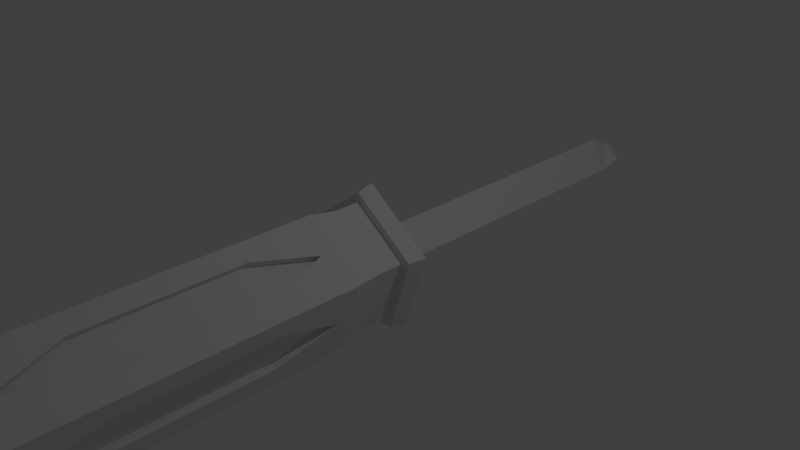# Source: screwdriver.blend  (saved by Blender 2.76.0; exported with 4.5.12 LTS)
import bpy
from mathutils import Matrix  # noqa: F401  (used for matrix-valued properties, if any)

bpy.ops.wm.read_factory_settings(use_empty=True)
scene = bpy.context.scene
scene.name = 'Scene'

# ---- collections
col_collection_1 = bpy.data.collections.new('Collection 1'); scene.collection.children.link(col_collection_1)
col_collection_2 = bpy.data.collections.new('Collection 2'); scene.collection.children.link(col_collection_2)

# ---- materials (node trees are filled in below, after node groups)
mat_material = bpy.data.materials.new('Material')
mat_material.alpha_threshold = 0.0
mat_material.use_transparent_shadow = False
mat_material.roughness = 0.5
mat_material.line_color = (0.0, 0.0, 0.0, 1.0)

# ---- material node trees

# ---- world
world_world = bpy.data.worlds.new('World'); scene.world = world_world
world_world.color = (0.05088, 0.05088, 0.05088)
world_world.use_sun_shadow = False
world_world.sun_shadow_jitter_overblur = 0.0
world_world.cycles.sampling_method = 'MANUAL'
world_world.cycles.sample_map_resolution = 256

# ---- cameras
cam_camera = bpy.data.cameras.new('Camera')
cam_camera.clip_end = 100.0
cam_camera.lens = 35.0
cam_camera.sensor_width = 32.0
cam_camera.sensor_height = 18.0
cam_camera.ortho_scale = 7.314
cam_camera.dof.focus_distance = 0.0
cam_camera.dof.aperture_fstop = 128.0

# ---- lights
light_lamp = bpy.data.lights.new('Lamp', 'POINT')
light_lamp.transmission_factor = 0.0
light_lamp.cutoff_distance = 30.0
light_lamp.energy = 100.0
light_lamp.shadow_buffer_clip_start = 1.001
light_lamp.shadow_soft_size = 0.1
light_lamp.shadow_maximum_resolution = 0.006
light_lamp.use_absolute_resolution = True
light_lamp.cycles.use_multiple_importance_sampling = False

# ---- meshes
me_circle = bpy.data.meshes.new('Circle')
me_circle.from_pydata([(4.962e-09, 0.4801, 0.9267), (-0.4158, -0.2401, 0.9267), (0.4158, -0.2401, 0.9267), (-0.4158, -0.2401, -6.954), (4.962e-09, 0.4801, -6.954), (0.4158, -0.2401, -6.954), (-0.4158, -0.1167, -7.519), (4.962e-09, 0.2334, -7.519), (0.4158, -0.1167, -7.519), (0.0, 1.647, 0.8085), (-1.567, 0.509, 0.8085), (-0.9682, -1.333, 0.8085), (0.9682, -1.333, 0.8085), (1.567, 0.509, 0.8085), (2.272e-09, 1.552, 1.182), (-1.476, 0.4796, 1.182), (-0.9122, -1.256, 1.182), (0.9122, -1.256, 1.182), (1.476, 0.4796, 1.182), (9.94e-09, 1.342, 1.182), (-1.276, 0.4147, 1.182), (-0.7887, -1.086, 1.182), (0.7887, -1.086, 1.182), (1.276, 0.4147, 1.182), (9.94e-09, 1.342, 1.815), (-1.276, 0.4147, 1.815), (-0.7887, -1.086, 1.815), (0.7887, -1.086, 1.815), (1.276, 0.4147, 1.815), (1.085e-08, 1.464, 2.414), (-1.393, 0.4525, 2.414), (-0.8607, -1.185, 2.414), (0.8607, -1.185, 2.414), (1.393, 0.4525, 2.414), (1.085e-08, 1.464, 9.259), (-1.393, 0.4525, 9.259), (-0.8607, -1.185, 9.259), (0.8607, -1.185, 9.259), (1.393, 0.4525, 9.259), (6.342e-09, 1.248, 9.673), (-1.187, 0.3856, 9.673), (-0.7335, -1.01, 9.673), (0.7335, -1.01, 9.673), (1.187, 0.3856, 9.673), (2.086e-08, 0.6978, 9.855), (-0.6637, 0.2156, 9.855), (-0.4102, -0.5646, 9.855), (0.4102, -0.5646, 9.855), (0.6637, 0.2156, 9.855), (-0.6963, 0.9584, 2.728), (-1.127, -0.3661, 2.728), (9.819e-08, -1.185, 2.728), (1.127, -0.3661, 2.728), (0.6963, 0.9584, 2.728), (-0.6963, 0.9584, 8.945), (-1.127, -0.3661, 8.945), (9.819e-08, -1.185, 8.945), (1.127, -0.3661, 8.945), (0.6963, 0.9584, 8.945), (0.8607, -1.185, 5.837), (1.393, 0.4525, 5.837), (-1.393, 0.4525, 5.837), (-0.8607, -1.185, 5.837), (1.085e-08, 1.464, 5.837), (0.9476, 0.5722, 5.837), (0.97, -0.3152, 4.125), (-0.2513, 1.078, 5.837), (9.819e-08, -1.02, 4.125), (-0.3482, 1.211, 2.414), (-1.26, 0.04321, 2.414), (-0.4303, -1.185, 2.414), (0.9937, -0.7753, 2.414), (1.044, 0.7054, 2.414), (-0.3482, 1.211, 9.259), (-1.26, 0.04321, 9.259), (-0.4303, -1.185, 9.259), (0.9937, -0.7753, 9.259), (1.044, 0.7054, 9.259), (0.8607, -1.185, 7.548), (1.393, 0.4525, 4.125), (-1.393, 0.4525, 7.548), (-0.8607, -1.185, 4.125), (1.085e-08, 1.464, 4.125), (-1.044, 0.7054, 2.414), (-0.9937, -0.7753, 2.414), (0.4303, -1.185, 2.414), (1.26, 0.04321, 2.414), (0.3482, 1.211, 2.414), (-1.044, 0.7054, 9.259), (-0.9937, -0.7753, 9.259), (0.4303, -1.185, 9.259), (1.26, 0.04321, 9.259), (0.3482, 1.211, 9.259), (0.8607, -1.185, 4.125), (1.393, 0.4525, 7.548), (-1.393, 0.4525, 4.125), (-0.8607, -1.185, 7.548), (1.085e-08, 1.464, 7.548), (0.5995, 0.8251, 5.837), (0.5995, 0.8251, 4.125), (-1.044, 0.7054, 5.837), (-0.3482, 1.211, 5.837), (0.4303, -1.185, 5.837), (-0.4303, -1.185, 5.837), (0.3482, 1.211, 5.837), (1.044, 0.7054, 5.837), (-0.5995, 0.8251, 5.837), (-0.5995, 0.8251, 4.125), (-0.9937, -0.7753, 5.837), (-1.26, 0.04321, 5.837), (1.26, 0.04321, 5.837), (0.9937, -0.7753, 5.837), (0.9937, -0.7753, 4.125), (1.26, 0.04321, 4.125), (1.26, 0.04321, 7.548), (-1.26, 0.04321, 4.125), (-0.9937, -0.7753, 4.125), (-0.9937, -0.7753, 7.548), (1.044, 0.7054, 4.125), (0.3482, 1.211, 4.125), (0.3482, 1.211, 7.548), (-0.4303, -1.185, 4.125), (0.4303, -1.185, 4.125), (0.4303, -1.185, 7.548), (-0.3482, 1.211, 4.125), (-1.044, 0.7054, 4.125), (-1.044, 0.7054, 7.548), (-0.3482, 1.211, 7.548), (-0.4303, -1.185, 7.548), (1.044, 0.7054, 7.548), (-1.26, 0.04321, 7.548), (0.9937, -0.7753, 7.548), (-0.97, -0.3152, 4.125), (-0.97, -0.3152, 5.837), (-1.103, 0.09411, 5.837), (-0.97, -0.3152, 7.548), (-0.837, -0.7244, 5.837), (-1.103, 0.09411, 4.125), (-0.837, -0.7244, 4.125), (-0.837, -0.7244, 7.548), (-1.103, 0.09411, 7.548), (-0.97, -0.3152, 8.945), (-0.97, -0.3152, 2.728), (-0.5995, 0.8251, 7.548), (-0.9476, 0.5722, 5.837), (-0.2513, 1.078, 4.125), (-0.9476, 0.5722, 4.125), (-0.9476, 0.5722, 7.548), (-0.2513, 1.078, 7.548), (-0.5995, 0.8251, 2.728), (-0.5995, 0.8251, 8.945), (0.5995, 0.8251, 7.548), (0.2513, 1.078, 5.837), (0.9476, 0.5722, 4.125), (0.2513, 1.078, 4.125), (0.2513, 1.078, 7.548), (0.9476, 0.5722, 7.548), (0.5995, 0.8251, 8.945), (0.5995, 0.8251, 2.728), (0.97, -0.3152, 5.837), (0.837, -0.7244, 5.837), (0.97, -0.3152, 7.548), (1.103, 0.09411, 5.837), (0.837, -0.7244, 4.125), (1.103, 0.09411, 4.125), (1.103, 0.09411, 7.548), (0.837, -0.7244, 7.548), (0.97, -0.3152, 8.945), (0.97, -0.3152, 2.728), (9.819e-08, -1.02, 5.837), (-0.4303, -1.02, 5.837), (9.819e-08, -1.02, 7.548), (0.4303, -1.02, 5.837), (-0.4303, -1.02, 4.125), (0.4303, -1.02, 4.125), (0.4303, -1.02, 7.548), (-0.4303, -1.02, 7.548), (9.819e-08, -1.02, 2.728), (9.819e-08, -1.02, 8.945), (-0.1502, -0.04216, -7.841), (1.792e-09, 0.08432, -7.841), (0.1502, -0.04216, -7.841)], [], [(1, 2, 0), (5, 8, 7, 4), (2, 5, 4, 0), (1, 3, 5, 2), (0, 4, 3, 1), (7, 8, 181, 180), (3, 6, 8, 5), (4, 7, 6, 3), (13, 18, 17, 12), (11, 16, 15, 10), (9, 14, 18, 13), (12, 17, 16, 11), (10, 15, 14, 9), (15, 20, 19, 14), (18, 23, 22, 17), (16, 21, 20, 15), (14, 19, 23, 18), (17, 22, 21, 16), (21, 26, 25, 20), (19, 24, 28, 23), (22, 27, 26, 21), (20, 25, 24, 19), (23, 28, 27, 22), (27, 32, 85, 51, 70, 31, 26), (25, 30, 83, 49, 68, 29, 24), (28, 33, 86, 52, 71, 32, 27), (26, 31, 84, 50, 69, 30, 25), (24, 29, 87, 53, 72, 33, 28), (131, 76, 37, 78), (130, 74, 35, 80), (129, 77, 38, 94), (128, 75, 36, 96), (127, 73, 34, 97), (34, 39, 43, 38, 77, 58, 92), (37, 42, 41, 36, 75, 56, 90), (35, 40, 39, 34, 73, 54, 88), (38, 43, 42, 37, 76, 57, 91), (36, 41, 40, 35, 74, 55, 89), (43, 48, 47, 42), (41, 46, 45, 40), (39, 44, 48, 43), (42, 47, 46, 41), (40, 45, 44, 39), (45, 46, 47, 48, 44), (10, 9, 13, 12, 11), (54, 150, 147, 126), (124, 101, 63, 82), (102, 172, 174, 122), (121, 103, 62, 81), (118, 153, 64, 105), (118, 105, 60, 79), (130, 140, 141, 55), (115, 109, 61, 95), (114, 165, 162, 110), (112, 111, 59, 93), (71, 112, 93, 32), (79, 60, 110, 113), (33, 79, 113, 86), (94, 38, 91, 114), (60, 94, 114, 110), (52, 168, 163, 112), (108, 136, 138, 116), (50, 84, 116), (69, 115, 95, 30), (81, 62, 108, 116), (31, 81, 116, 84), (69, 50, 115), (96, 36, 89, 117), (62, 96, 117, 108), (116, 138, 142, 50), (109, 134, 140, 130), (72, 118, 79, 33), (82, 63, 104, 119), (29, 82, 119, 87), (55, 141, 139, 117), (97, 34, 92, 120), (63, 97, 120, 104), (53, 158, 153, 118), (89, 55, 117), (70, 121, 81, 31), (93, 59, 102, 122), (32, 93, 122, 85), (74, 130, 55), (78, 37, 90, 123), (59, 78, 123, 102), (125, 146, 149, 49), (68, 124, 82, 29), (95, 61, 100, 125), (30, 95, 125, 83), (127, 148, 150, 54), (80, 35, 88, 126), (61, 80, 126, 100), (126, 147, 144, 100), (73, 127, 54), (124, 145, 66, 101), (101, 127, 97, 63), (88, 54, 126), (123, 175, 172, 102), (103, 128, 96, 62), (101, 66, 148, 127), (129, 156, 157, 58), (105, 129, 94, 60), (49, 83, 125), (50, 142, 137, 115), (109, 130, 80, 61), (68, 49, 124), (112, 163, 160, 111), (111, 131, 78, 59), (75, 128, 56), (90, 56, 123), (76, 131, 57), (91, 57, 114), (131, 166, 167, 57), (77, 129, 58), (92, 58, 120), (72, 53, 118), (53, 87, 119), (58, 157, 155, 120), (70, 51, 121), (51, 85, 122), (71, 52, 112), (52, 86, 113), (138, 136, 133, 132), (132, 133, 134, 137), (136, 139, 135, 133), (132, 137, 142, 138), (135, 139, 141, 140), (133, 135, 140, 134), (115, 137, 134, 109), (117, 139, 136, 108), (146, 144, 106, 107), (107, 106, 66, 145), (143, 147, 150, 148), (144, 147, 143, 106), (106, 143, 148, 66), (107, 145, 149, 146), (49, 149, 145, 124), (100, 144, 146, 125), (154, 152, 98, 99), (99, 98, 64, 153), (152, 155, 151, 98), (98, 151, 156, 64), (155, 157, 156), (153, 158, 154), (119, 154, 158, 53), (105, 64, 156, 129), (120, 155, 152, 104), (104, 152, 154, 119), (164, 162, 159, 65), (65, 159, 160, 163), (162, 165, 161, 159), (159, 161, 166, 160), (166, 165, 167), (163, 168, 164), (113, 164, 168, 52), (57, 167, 165, 114), (111, 160, 166, 131), (110, 162, 164, 113), (174, 172, 169, 67), (67, 169, 170, 173), (172, 175, 171, 169), (169, 171, 176, 170), (176, 175, 178), (174, 173, 177), (122, 174, 177, 51), (51, 177, 173, 121), (128, 176, 178, 56), (103, 170, 176, 128), (56, 178, 175, 123), (121, 173, 170, 103), (179, 180, 181), (8, 6, 179, 181), (6, 7, 180, 179)])
_uv = me_circle.uv_layers.new(name='UVMap')
_uv.uv.foreach_set('vector', [0.9768, 0.3371, 0.9277, 0.3654, 0.9768, 0.3937, 0.9413, 0.2722, 0.9362, 0.213, 0.8991, 0.213, 0.889, 0.272, 0.9535, 0.6139, 0.9535, 0.401, 0.9327, 0.4009, 0.9327, 0.6138, 0.9111, 0.6139, 0.911, 0.4009, 0.8885, 0.4009, 0.8886, 0.6139, 0.9327, 0.6139, 0.9327, 0.4009, 0.9111, 0.401, 0.9111, 0.6139, 0.8991, 0.213, 0.9362, 0.213, 0.9362, 0.213, 0.8991, 0.213, 0.911, 0.4009, 0.9111, 0.3774, 0.8886, 0.3775, 0.8885, 0.4009, 0.9327, 0.4009, 0.9282, 0.3774, 0.9134, 0.3774, 0.9111, 0.401, 0.5767, 0.6724, 0.5511, 0.6765, 0.5511, 0.8004, 0.5767, 0.8039, 0.7658, 0.4137, 0.7401, 0.4174, 0.7401, 0.5414, 0.7658, 0.5453, 0.5511, 0.6724, 0.5256, 0.6763, 0.5256, 0.8003, 0.5511, 0.804, 0.2721, 0.8082, 0.2976, 0.8042, 0.2976, 0.6803, 0.2721, 0.6767, 0.3232, 0.6767, 0.2976, 0.6799, 0.2976, 0.803, 0.3232, 0.8074, 0.6593, 0.4137, 0.6637, 0.4001, 0.6004, 0.3133, 0.5861, 0.3133, 0.6593, 0.213, 0.6637, 0.2266, 0.7661, 0.2597, 0.7777, 0.2513, 0.7777, 0.3754, 0.7661, 0.367, 0.6637, 0.4001, 0.6593, 0.4137, 0.5861, 0.3133, 0.6004, 0.3133, 0.6637, 0.2266, 0.6593, 0.213, 0.7777, 0.2513, 0.7661, 0.2597, 0.7661, 0.367, 0.7777, 0.3754, 0.1222, 0.0, 0.1222, 0.04299, 0.2298, 0.04308, 0.2298, 9.851e-05, 0.005057, 2.605e-05, 0.005057, 0.04304, 0.1127, 0.04301, 0.1127, 0.0, 0.347, 0.5773, 0.347, 0.5342, 0.2395, 0.5343, 0.2395, 0.5773, 0.4736, 0.0, 0.4736, 0.04301, 0.5804, 0.04317, 0.5804, 0.000156, 0.3574, 7.666e-05, 0.3574, 0.04309, 0.4649, 0.04301, 0.4649, 0.0, 0.347, 0.5342, 0.3522, 0.4935, 0.3229, 0.4935, 0.2935, 0.4723, 0.2642, 0.4936, 0.2349, 0.4936, 0.2395, 0.5343, 0.4736, 0.04301, 0.4695, 0.0837, 0.4987, 0.08374, 0.5278, 0.1051, 0.557, 0.08383, 0.5861, 0.08387, 0.5804, 0.04317, 0.3574, 0.04309, 0.3522, 0.08376, 0.3815, 0.08374, 0.4109, 0.105, 0.4402, 0.0837, 0.4695, 0.08368, 0.4649, 0.04301, 0.1222, 0.04299, 0.1174, 0.08347, 0.1468, 0.0835, 0.1761, 0.1048, 0.2055, 0.08355, 0.2349, 0.08358, 0.2298, 0.04308, 0.005057, 0.04304, 2.847e-08, 0.08374, 0.02936, 0.08373, 0.05871, 0.105, 0.08807, 0.08372, 0.1174, 0.08371, 0.1127, 0.04301, 0.4402, 0.4326, 0.4402, 0.5489, 0.4695, 0.5489, 0.4695, 0.4326, 0.2055, 0.4322, 0.2055, 0.5485, 0.2349, 0.5485, 0.2349, 0.4323, 0.08807, 0.4326, 0.08807, 0.549, 0.1174, 0.549, 0.1174, 0.4326, 0.2642, 0.1446, 0.2642, 0.02832, 0.2349, 0.02833, 0.2349, 0.1446, 0.557, 0.4328, 0.557, 0.5491, 0.5861, 0.5491, 0.5861, 0.4328, 4.067e-09, 0.549, 0.00894, 0.5773, 0.109, 0.5773, 0.1174, 0.549, 0.08807, 0.549, 0.05871, 0.5277, 0.02936, 0.549, 0.3522, 0.02829, 0.343, 0.0, 0.243, 3.929e-05, 0.2349, 0.02833, 0.2642, 0.02832, 0.2935, 0.0496, 0.3229, 0.0283, 0.4695, 0.5489, 0.4767, 0.5773, 0.576, 0.5774, 0.5861, 0.5491, 0.557, 0.5491, 0.5278, 0.5277, 0.4987, 0.549, 0.3522, 0.549, 0.3614, 0.5773, 0.4614, 0.5773, 0.4695, 0.5489, 0.4402, 0.5489, 0.4109, 0.5276, 0.3815, 0.549, 0.1174, 0.5484, 0.1258, 0.577, 0.2259, 0.5771, 0.2349, 0.5485, 0.2055, 0.5485, 0.1761, 0.5272, 0.1468, 0.5484, 0.6449, 0.4137, 0.6565, 0.4492, 0.7098, 0.4665, 0.7401, 0.4445, 0.7401, 0.5442, 0.7098, 0.5222, 0.6565, 0.5395, 0.6449, 0.575, 0.5861, 0.4944, 0.6236, 0.4944, 0.6565, 0.4492, 0.6449, 0.4137, 0.7401, 0.4445, 0.7098, 0.4665, 0.7098, 0.5222, 0.7401, 0.5442, 0.6449, 0.575, 0.6565, 0.5395, 0.6236, 0.4944, 0.5861, 0.4944, 0.6565, 0.5395, 0.7098, 0.5222, 0.7098, 0.4665, 0.6565, 0.4492, 0.6236, 0.4944, 0.6638, 0.213, 0.7894, 0.1723, 0.7894, 0.04068, 0.6638, 0.0, 0.5861, 0.1065, 0.06992, 0.9999, 0.08068, 1.0, 0.07222, 0.9053, 0.06146, 0.9052, 0.557, 0.2001, 0.557, 0.3164, 0.5861, 0.3165, 0.5861, 0.2002, 0.04116, 0.7876, 0.03056, 0.7874, 0.03056, 0.9037, 0.04116, 0.9038, 0.2642, 0.3773, 0.2642, 0.2609, 0.2349, 0.261, 0.2349, 0.3773, 0.09985, 0.9046, 0.1109, 0.9046, 0.1109, 0.7883, 0.09985, 0.7883, 0.08807, 0.2, 0.08807, 0.3163, 0.1174, 0.3163, 0.1174, 0.2, 0.02081, 0.9052, 0.01029, 0.9052, 0.0, 1.0, 0.01053, 1.0, 0.2055, 0.1998, 0.2055, 0.316, 0.2349, 0.316, 0.2349, 0.1998, 0.2349, 0.9052, 0.2457, 0.9052, 0.2457, 0.7889, 0.2349, 0.7889, 0.4402, 0.2, 0.4402, 0.3163, 0.4695, 0.3163, 0.4695, 0.2, 0.4402, 0.0837, 0.4402, 0.2, 0.4695, 0.2, 0.4695, 0.08368, 0.3522, 0.2001, 0.3522, 0.3164, 0.3815, 0.3163, 0.3815, 0.2, 0.3522, 0.08376, 0.3522, 0.2001, 0.3815, 0.2, 0.3815, 0.08374, 0.3522, 0.4327, 0.3522, 0.549, 0.3815, 0.549, 0.3815, 0.4327, 0.3522, 0.3164, 0.3522, 0.4327, 0.3815, 0.4327, 0.3815, 0.3163, 0.05085, 1.0, 0.06146, 0.9999, 0.05177, 0.9046, 0.04116, 0.9047, 0.1987, 0.7882, 0.1885, 0.7881, 0.1885, 0.9044, 0.1987, 0.9045, 0.1761, 0.1048, 0.1468, 0.0835, 0.1468, 0.1997, 0.2055, 0.08355, 0.2055, 0.1998, 0.2349, 0.1998, 0.2349, 0.08358, 0.1174, 0.1997, 0.1174, 0.3159, 0.1468, 0.316, 0.1468, 0.1997, 0.1174, 0.08347, 0.1174, 0.1997, 0.1468, 0.1997, 0.1468, 0.0835, 0.2055, 0.08355, 0.1761, 0.1048, 0.2055, 0.1998, 0.1174, 0.4322, 0.1174, 0.5484, 0.1468, 0.5484, 0.1468, 0.4322, 0.1174, 0.3159, 0.1174, 0.4322, 0.1468, 0.4322, 0.1468, 0.316, 0.1987, 0.9045, 0.1885, 0.9044, 0.1761, 0.9998, 0.1863, 0.9998, 0.02081, 0.7889, 0.01029, 0.7889, 0.01029, 0.9052, 0.02081, 0.9052, 0.08807, 0.08372, 0.08807, 0.2, 0.1174, 0.2, 0.1174, 0.08371, 1.22e-08, 0.2001, 0.0, 0.3164, 0.02936, 0.3164, 0.02936, 0.2, 2.847e-08, 0.08374, 1.22e-08, 0.2001, 0.02936, 0.2, 0.02936, 0.08373, 0.1863, 0.5772, 0.1761, 0.5771, 0.1885, 0.6718, 0.1987, 0.6719, 2.034e-08, 0.4327, 4.067e-09, 0.549, 0.02936, 0.549, 0.02936, 0.4327, 0.0, 0.3164, 2.034e-08, 0.4327, 0.02936, 0.4327, 0.02936, 0.3164, 0.1055, 1.0, 0.1165, 0.9999, 0.1109, 0.9046, 0.09985, 0.9046, 0.1468, 0.5484, 0.1761, 0.5272, 0.1468, 0.4322, 0.2642, 0.4936, 0.2642, 0.3773, 0.2349, 0.3773, 0.2349, 0.4936, 0.3522, 0.3772, 0.3522, 0.2609, 0.3229, 0.2609, 0.3229, 0.3772, 0.3522, 0.4935, 0.3522, 0.3772, 0.3229, 0.3772, 0.3229, 0.4935, 0.2055, 0.5485, 0.2055, 0.4322, 0.1761, 0.5272, 0.3522, 0.1446, 0.3522, 0.02829, 0.3229, 0.0283, 0.3229, 0.1446, 0.3522, 0.2609, 0.3522, 0.1446, 0.3229, 0.1446, 0.3229, 0.2609, 0.06146, 0.6726, 0.07222, 0.6727, 0.08068, 0.5773, 0.06992, 0.5773, 0.557, 0.08383, 0.557, 0.2001, 0.5861, 0.2002, 0.5861, 0.08387, 0.4695, 0.2, 0.4695, 0.3163, 0.4987, 0.3164, 0.4987, 0.2001, 0.4695, 0.0837, 0.4695, 0.2, 0.4987, 0.2001, 0.4987, 0.08374, 0.09985, 0.9058, 0.08908, 0.9059, 0.08068, 0.9998, 0.09145, 0.9997, 0.4695, 0.4326, 0.4695, 0.5489, 0.4987, 0.549, 0.4987, 0.4327, 0.4695, 0.3163, 0.4695, 0.4326, 0.4987, 0.4327, 0.4987, 0.3164, 0.06146, 0.9052, 0.07222, 0.9053, 0.07222, 0.789, 0.06146, 0.7889, 0.557, 0.5491, 0.557, 0.4328, 0.5278, 0.5277, 0.09985, 0.6733, 0.08908, 0.6734, 0.08908, 0.7897, 0.09985, 0.7895, 0.557, 0.3164, 0.557, 0.4328, 0.5861, 0.4328, 0.5861, 0.3165, 0.4987, 0.549, 0.5278, 0.5277, 0.4987, 0.4327, 0.04116, 0.6713, 0.03056, 0.6712, 0.03056, 0.7874, 0.04116, 0.7876, 0.2642, 0.2609, 0.2642, 0.1446, 0.2349, 0.1446, 0.2349, 0.261, 0.09985, 0.7895, 0.08908, 0.7897, 0.08908, 0.9059, 0.09985, 0.9058, 0.09985, 0.672, 0.1109, 0.672, 0.1165, 0.5773, 0.1055, 0.5773, 0.08807, 0.3163, 0.08807, 0.4326, 0.1174, 0.4326, 0.1174, 0.3163, 0.5278, 0.1051, 0.4987, 0.08374, 0.4987, 0.2001, 0.01053, 0.5773, 2.44e-08, 0.5773, 0.01029, 0.6726, 0.02081, 0.6726, 0.2055, 0.316, 0.2055, 0.4322, 0.2349, 0.4323, 0.2349, 0.316, 0.557, 0.08383, 0.5278, 0.1051, 0.557, 0.2001, 0.04116, 0.9047, 0.05177, 0.9046, 0.05177, 0.7883, 0.04116, 0.7884, 0.4402, 0.3163, 0.4402, 0.4326, 0.4695, 0.4326, 0.4695, 0.3163, 0.2642, 0.02832, 0.2642, 0.1446, 0.2935, 0.0496, 0.3229, 0.0283, 0.2935, 0.0496, 0.3229, 0.1446, 0.4402, 0.5489, 0.4402, 0.4326, 0.4109, 0.5276, 0.3815, 0.549, 0.4109, 0.5276, 0.3815, 0.4327, 0.04116, 0.672, 0.05177, 0.672, 0.06146, 0.5773, 0.05085, 0.5773, 0.08807, 0.549, 0.08807, 0.4326, 0.05871, 0.5277, 0.02936, 0.549, 0.05871, 0.5277, 0.02936, 0.4327, 0.08807, 0.08372, 0.05871, 0.105, 0.08807, 0.2, 0.05871, 0.105, 0.02936, 0.08373, 0.02936, 0.2, 0.2613, 0.9999, 0.2721, 1.0, 0.2644, 0.9054, 0.2535, 0.9054, 0.2642, 0.4936, 0.2935, 0.4723, 0.2642, 0.3773, 0.2935, 0.4723, 0.3229, 0.4935, 0.3229, 0.3772, 0.4402, 0.0837, 0.4109, 0.105, 0.4402, 0.2, 0.4109, 0.105, 0.3815, 0.08374, 0.3815, 0.2, 0.5702, 0.306, 0.5702, 0.4222, 0.5996, 0.4222, 0.5996, 0.306, 0.541, 0.3314, 0.541, 0.4476, 0.5703, 0.4477, 0.5703, 0.3314, 0.4335, 0.4124, 0.4335, 0.5287, 0.4628, 0.5287, 0.4628, 0.4125, 0.6542, 0.3334, 0.6836, 0.3334, 0.6542, 0.2384, 0.6249, 0.3333, 0.4335, 0.558, 0.4042, 0.558, 0.4335, 0.653, 0.4629, 0.558, 0.5663, 0.4027, 0.5663, 0.5189, 0.5957, 0.519, 0.5957, 0.4027, 0.02081, 0.6726, 0.01029, 0.6726, 0.01029, 0.7889, 0.02081, 0.7889, 0.1987, 0.6719, 0.1885, 0.6718, 0.1885, 0.7881, 0.1987, 0.7882, 0.6444, 0.9027, 0.6444, 0.7864, 0.6153, 0.7864, 0.6153, 0.9027, 0.6153, 0.9027, 0.6153, 0.7864, 0.5861, 0.7863, 0.5861, 0.9026, 0.6153, 0.6701, 0.6444, 0.6701, 0.6153, 0.575, 0.5861, 0.67, 0.6444, 0.7864, 0.6444, 0.6701, 0.6153, 0.6701, 0.6153, 0.7864, 0.6153, 0.7864, 0.6153, 0.6701, 0.5861, 0.67, 0.5861, 0.7863, 0.6153, 0.9027, 0.5861, 0.9026, 0.6153, 0.9977, 0.6444, 0.9027, 0.09145, 0.5773, 0.08068, 0.5774, 0.08908, 0.6734, 0.09985, 0.6733, 0.06146, 0.7889, 0.07222, 0.789, 0.07222, 0.6727, 0.06146, 0.6726, 0.6444, 0.5751, 0.6444, 0.6914, 0.6738, 0.6914, 0.6738, 0.575, 0.6738, 0.575, 0.6738, 0.6914, 0.7031, 0.6913, 0.7031, 0.575, 0.6444, 0.6914, 0.6444, 0.8077, 0.6738, 0.8077, 0.6738, 0.6914, 0.6738, 0.6914, 0.6738, 0.8077, 0.7031, 0.8077, 0.7031, 0.6913, 0.3282, 0.6767, 0.3282, 0.5773, 0.2721, 0.6595, 0.4109, 0.6723, 0.3816, 0.5773, 0.3522, 0.6723, 0.2535, 0.6727, 0.2644, 0.6728, 0.2721, 0.5774, 0.2613, 0.5773, 0.09985, 0.7883, 0.1109, 0.7883, 0.1109, 0.672, 0.09985, 0.672, 0.2535, 0.9054, 0.2644, 0.9054, 0.2644, 0.7891, 0.2535, 0.7891, 0.2535, 0.7891, 0.2644, 0.7891, 0.2644, 0.6728, 0.2535, 0.6727, 0.1174, 0.5772, 0.1174, 0.6935, 0.1468, 0.6934, 0.1468, 0.5771, 0.1468, 0.5771, 0.1468, 0.6934, 0.1761, 0.6934, 0.1761, 0.5771, 0.1174, 0.6935, 0.1174, 0.8098, 0.1468, 0.8097, 0.1468, 0.6934, 0.1468, 0.6934, 0.1468, 0.8097, 0.1761, 0.8097, 0.1761, 0.6934, 0.4083, 0.6723, 0.3522, 0.6896, 0.4083, 0.7718, 0.5843, 0.6724, 0.555, 0.5774, 0.5256, 0.6724, 0.2349, 0.6726, 0.2457, 0.6726, 0.2535, 0.5773, 0.2427, 0.5773, 0.2427, 1.0, 0.2535, 1.0, 0.2457, 0.9052, 0.2349, 0.9052, 0.04116, 0.7884, 0.05177, 0.7883, 0.05177, 0.672, 0.04116, 0.672, 0.2349, 0.7889, 0.2457, 0.7889, 0.2457, 0.6726, 0.2349, 0.6726, 0.7031, 0.5751, 0.7031, 0.6914, 0.7324, 0.6914, 0.7324, 0.5751, 0.7324, 0.5751, 0.7324, 0.6914, 0.7618, 0.6914, 0.7618, 0.575, 0.7031, 0.6914, 0.7031, 0.8077, 0.7324, 0.8077, 0.7324, 0.6914, 0.7324, 0.6914, 0.7324, 0.8077, 0.7618, 0.8077, 0.7618, 0.6914, 0.4109, 0.6596, 0.467, 0.6767, 0.467, 0.5773, 0.4695, 0.6597, 0.5256, 0.6768, 0.5256, 0.5774, 0.04116, 0.9038, 0.03056, 0.9037, 0.02081, 0.9997, 0.03142, 0.9998, 0.2091, 0.9998, 0.2196, 0.9998, 0.2092, 0.9043, 0.1987, 0.9044, 0.1987, 0.6718, 0.2092, 0.6717, 0.2196, 0.5771, 0.2091, 0.5772, 0.1987, 0.7881, 0.2092, 0.788, 0.2092, 0.6717, 0.1987, 0.6718, 0.03142, 0.5774, 0.02081, 0.5773, 0.03056, 0.6712, 0.04116, 0.6713, 0.1987, 0.9044, 0.2092, 0.9043, 0.2092, 0.788, 0.1987, 0.7881, 0.9599, 0.2549, 0.936, 0.2832, 0.9599, 0.3115, 0.8886, 0.3775, 0.9111, 0.3774, 0.9111, 0.3774, 0.8886, 0.3775, 0.9134, 0.3774, 0.9282, 0.3774, 0.9282, 0.3774, 0.9134, 0.3774])
me_circle.materials.append(mat_material)
me_circle.use_remesh_preserve_volume = False
me_circle.use_remesh_preserve_attributes = False
me_circle.use_mirror_vertex_groups = False
me_circle.update()

# ---- objects
ob_lamp = bpy.data.objects.new('Lamp', light_lamp)
ob_camera = bpy.data.objects.new('Camera', cam_camera)
ob_circle = bpy.data.objects.new('Circle', me_circle)

# ---- transforms, parenting, visibility, modifiers, constraints
ob_lamp.location = (4.076, 1.005, 5.904)
ob_lamp.rotation_euler = (0.6503, 0.05522, 1.866)
ob_lamp.lock_rotations_4d = False
ob_lamp.empty_display_type = 'ARROWS'
ob_lamp.color = (0.0, 0.0, 0.0, 0.0)
ob_lamp.lineart.crease_threshold = 0.0
ob_camera.location = (7.481, -6.508, 5.344)
ob_camera.rotation_euler = (1.109, 0.01082, 0.8149)
ob_camera.lock_rotations_4d = False
ob_camera.empty_display_type = 'ARROWS'
ob_camera.color = (0.0, 0.0, 0.0, 0.0)
ob_camera.display_type = 'WIRE'
ob_camera.lineart.crease_threshold = 0.0
ob_circle.location = (0.0, 0.4908, 0.0)
ob_circle.rotation_euler = (1.571, -0.0, 0.0)
ob_circle.scale = (0.6071, 0.6071, 0.6071)
ob_circle.lineart.crease_threshold = 0.0

# ---- collection membership
col_collection_1.objects.link(ob_lamp)
col_collection_1.objects.link(ob_camera)
col_collection_2.objects.link(ob_circle)

# ---- scene / render settings (as saved in the file)
scene.camera = ob_camera
scene.frame_start = 1; scene.frame_end = 250; scene.frame_set(1)
scene.render.engine = 'BLENDER_EEVEE_NEXT'
scene.render.resolution_percentage = 50
scene.render.dither_intensity = 0.0
scene.cycles.use_denoising = False
scene.cycles.samples = 10
scene.cycles.sampling_pattern = 'TABULATED_SOBOL'
scene.cycles.light_sampling_threshold = 0.0
scene.cycles.use_adaptive_sampling = False
scene.cycles.use_light_tree = False
scene.cycles.blur_glossy = 0.0
scene.cycles.pixel_filter_type = 'GAUSSIAN'
scene.cycles.sample_clamp_indirect = 0.0
scene.view_settings.view_transform = 'Standard'
bpy.context.view_layer.update()
